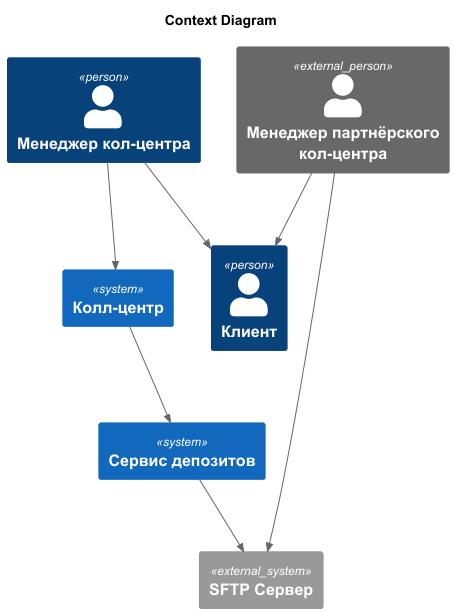

The diagram above was rendered by PlantUML. Its source (embedded in the PNG):
@startuml
title Context Diagram

!includeurl https://raw.githubusercontent.com/RicardoNiepel/C4-PlantUML/master/C4_Component.puml


Person(User, "Клиент")
Person(CallCenterManager, "Менеджер кол-центра")
Person_Ext(CallCenterPartnerManager, "Менеджер партнёрского кол-центра")

System(CallCenter, "Колл-центр")
System(DepositSystem, "Сервис депозитов")


System_Ext(SFTP, "SFTP Сервер", "")


Rel(CallCenterPartnerManager, User, "")
Rel(CallCenterPartnerManager, SFTP, "")

Rel(CallCenterManager, CallCenter, "")
Rel(CallCenter, DepositSystem, "")

Rel(DepositSystem, SFTP, "")
Rel(CallCenterManager, User, "")

@enduml